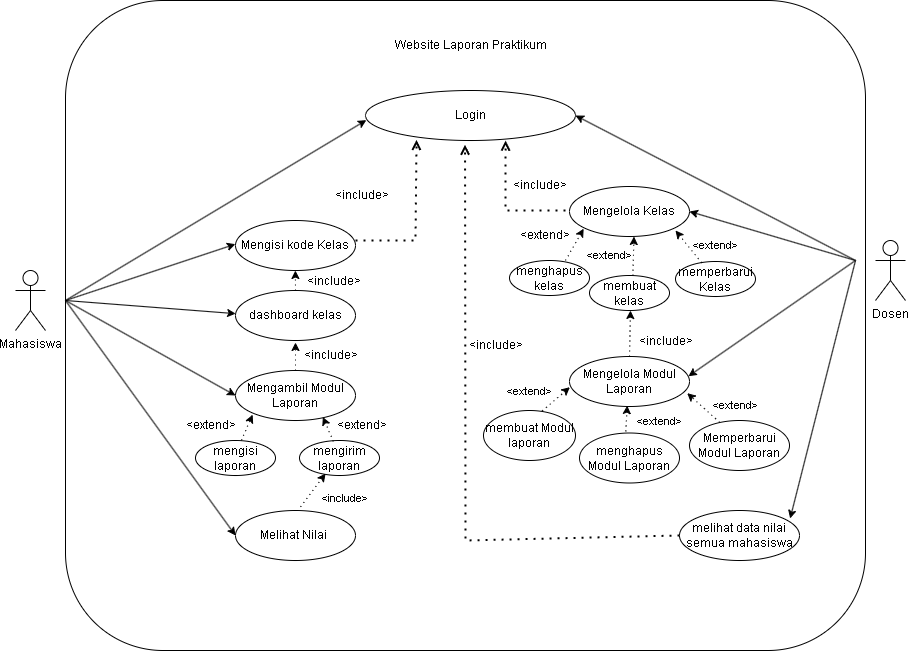

The diagram above was exported from draw.io. Its source (the exported page's mxGraphModel, read from the mxfile embedded in the PNG):
<mxGraphModel dx="1405" dy="1894" grid="1" gridSize="10" guides="1" tooltips="1" connect="1" arrows="1" fold="1" page="1" pageScale="1" pageWidth="850" pageHeight="1100" math="0" shadow="0">
  <root>
    <mxCell id="0" />
    <mxCell id="1" parent="0" />
    <mxCell id="mmeuDXmgnv9LFRNZhUbu-3" value="" style="rounded=1;whiteSpace=wrap;html=1;" vertex="1" parent="1">
      <mxGeometry x="160" y="-30" width="800" height="650" as="geometry" />
    </mxCell>
    <mxCell id="C-UDQq-3lLirF80NQ5AD-1" value="Mahasiswa" style="shape=umlActor;verticalLabelPosition=bottom;verticalAlign=top;html=1;outlineConnect=0;" parent="1" vertex="1">
      <mxGeometry x="110" y="240" width="30" height="60" as="geometry" />
    </mxCell>
    <mxCell id="C-UDQq-3lLirF80NQ5AD-2" value="Dosen&lt;br&gt;" style="shape=umlActor;verticalLabelPosition=bottom;verticalAlign=top;html=1;outlineConnect=0;" parent="1" vertex="1">
      <mxGeometry x="970" y="210" width="30" height="60" as="geometry" />
    </mxCell>
    <mxCell id="C-UDQq-3lLirF80NQ5AD-5" value="Login" style="ellipse;whiteSpace=wrap;html=1;" parent="1" vertex="1">
      <mxGeometry x="460" y="60" width="210" height="50" as="geometry" />
    </mxCell>
    <mxCell id="C-UDQq-3lLirF80NQ5AD-8" value="dashboard kelas" style="ellipse;whiteSpace=wrap;html=1;" parent="1" vertex="1">
      <mxGeometry x="330" y="260" width="120" height="50" as="geometry" />
    </mxCell>
    <mxCell id="C-UDQq-3lLirF80NQ5AD-45" style="edgeStyle=orthogonalEdgeStyle;rounded=0;orthogonalLoop=1;jettySize=auto;html=1;exitX=0.5;exitY=0;exitDx=0;exitDy=0;dashed=1;dashPattern=1 4;" parent="1" source="C-UDQq-3lLirF80NQ5AD-11" edge="1">
      <mxGeometry relative="1" as="geometry">
        <mxPoint x="390" y="312" as="targetPoint" />
      </mxGeometry>
    </mxCell>
    <mxCell id="C-UDQq-3lLirF80NQ5AD-11" value="Mengambil Modul Laporan" style="ellipse;whiteSpace=wrap;html=1;" parent="1" vertex="1">
      <mxGeometry x="330" y="340" width="120" height="50" as="geometry" />
    </mxCell>
    <mxCell id="C-UDQq-3lLirF80NQ5AD-13" value="Mengelola Kelas" style="ellipse;whiteSpace=wrap;html=1;" parent="1" vertex="1">
      <mxGeometry x="664" y="156" width="120" height="50" as="geometry" />
    </mxCell>
    <mxCell id="C-UDQq-3lLirF80NQ5AD-14" value="Mengelola Modul Laporan" style="ellipse;whiteSpace=wrap;html=1;" parent="1" vertex="1">
      <mxGeometry x="664" y="326" width="120" height="50" as="geometry" />
    </mxCell>
    <mxCell id="C-UDQq-3lLirF80NQ5AD-15" value="melihat data nilai semua mahasiswa" style="ellipse;whiteSpace=wrap;html=1;" parent="1" vertex="1">
      <mxGeometry x="774" y="480" width="120" height="50" as="geometry" />
    </mxCell>
    <mxCell id="C-UDQq-3lLirF80NQ5AD-18" value="mengisi laporan" style="ellipse;whiteSpace=wrap;html=1;" parent="1" vertex="1">
      <mxGeometry x="290" y="410" width="80" height="35" as="geometry" />
    </mxCell>
    <mxCell id="C-UDQq-3lLirF80NQ5AD-19" value="mengirim laporan" style="ellipse;whiteSpace=wrap;html=1;" parent="1" vertex="1">
      <mxGeometry x="394" y="410" width="80" height="35" as="geometry" />
    </mxCell>
    <mxCell id="C-UDQq-3lLirF80NQ5AD-20" value="Melihat Nilai&amp;nbsp;" style="ellipse;whiteSpace=wrap;html=1;" parent="1" vertex="1">
      <mxGeometry x="330" y="480" width="120" height="50" as="geometry" />
    </mxCell>
    <mxCell id="C-UDQq-3lLirF80NQ5AD-21" value="Mengisi kode Kelas" style="ellipse;whiteSpace=wrap;html=1;" parent="1" vertex="1">
      <mxGeometry x="330" y="190" width="120" height="50" as="geometry" />
    </mxCell>
    <mxCell id="C-UDQq-3lLirF80NQ5AD-22" value="menghapus&lt;br&gt;kelas" style="ellipse;whiteSpace=wrap;html=1;" parent="1" vertex="1">
      <mxGeometry x="604" y="230" width="80" height="35" as="geometry" />
    </mxCell>
    <mxCell id="C-UDQq-3lLirF80NQ5AD-23" value="membuat&lt;br&gt;kelas" style="ellipse;whiteSpace=wrap;html=1;" parent="1" vertex="1">
      <mxGeometry x="684" y="245" width="80" height="35" as="geometry" />
    </mxCell>
    <mxCell id="C-UDQq-3lLirF80NQ5AD-24" value="memperbarui&lt;br&gt;Kelas" style="ellipse;whiteSpace=wrap;html=1;" parent="1" vertex="1">
      <mxGeometry x="770" y="231" width="80" height="35" as="geometry" />
    </mxCell>
    <mxCell id="C-UDQq-3lLirF80NQ5AD-25" value="membuat Modul laporan" style="ellipse;whiteSpace=wrap;html=1;" parent="1" vertex="1">
      <mxGeometry x="578" y="380" width="92" height="50" as="geometry" />
    </mxCell>
    <mxCell id="C-UDQq-3lLirF80NQ5AD-26" value="menghapus&lt;br&gt;Modul Laporan" style="ellipse;whiteSpace=wrap;html=1;" parent="1" vertex="1">
      <mxGeometry x="674" y="402.5" width="100" height="50" as="geometry" />
    </mxCell>
    <mxCell id="C-UDQq-3lLirF80NQ5AD-27" value="Memperbarui&lt;br&gt;Modul Laporan" style="ellipse;whiteSpace=wrap;html=1;" parent="1" vertex="1">
      <mxGeometry x="784" y="390" width="100" height="50" as="geometry" />
    </mxCell>
    <mxCell id="C-UDQq-3lLirF80NQ5AD-29" value="" style="endArrow=classic;html=1;rounded=0;endFill=1;entryX=0.004;entryY=0.593;entryDx=0;entryDy=0;entryPerimeter=0;" parent="1" target="C-UDQq-3lLirF80NQ5AD-5" edge="1">
      <mxGeometry width="50" height="50" relative="1" as="geometry">
        <mxPoint x="160" y="270" as="sourcePoint" />
        <mxPoint x="200" y="240" as="targetPoint" />
      </mxGeometry>
    </mxCell>
    <mxCell id="C-UDQq-3lLirF80NQ5AD-30" value="Website Laporan Praktikum" style="text;html=1;align=center;verticalAlign=middle;resizable=0;points=[];autosize=1;strokeColor=none;fillColor=none;" parent="1" vertex="1">
      <mxGeometry x="475" width="180" height="30" as="geometry" />
    </mxCell>
    <mxCell id="C-UDQq-3lLirF80NQ5AD-31" value="" style="endArrow=classic;html=1;rounded=0;endFill=1;entryX=-0.001;entryY=0.473;entryDx=0;entryDy=0;entryPerimeter=0;" parent="1" target="C-UDQq-3lLirF80NQ5AD-21" edge="1">
      <mxGeometry width="50" height="50" relative="1" as="geometry">
        <mxPoint x="160" y="270" as="sourcePoint" />
        <mxPoint x="421" y="140" as="targetPoint" />
      </mxGeometry>
    </mxCell>
    <mxCell id="C-UDQq-3lLirF80NQ5AD-32" value="" style="endArrow=classic;html=1;rounded=0;endFill=1;entryX=0.001;entryY=0.463;entryDx=0;entryDy=0;entryPerimeter=0;" parent="1" target="C-UDQq-3lLirF80NQ5AD-8" edge="1">
      <mxGeometry width="50" height="50" relative="1" as="geometry">
        <mxPoint x="160" y="270" as="sourcePoint" />
        <mxPoint x="336" y="225" as="targetPoint" />
      </mxGeometry>
    </mxCell>
    <mxCell id="C-UDQq-3lLirF80NQ5AD-33" style="edgeStyle=orthogonalEdgeStyle;rounded=0;orthogonalLoop=1;jettySize=auto;html=1;exitX=0.5;exitY=1;exitDx=0;exitDy=0;" parent="1" source="C-UDQq-3lLirF80NQ5AD-18" target="C-UDQq-3lLirF80NQ5AD-18" edge="1">
      <mxGeometry relative="1" as="geometry" />
    </mxCell>
    <mxCell id="C-UDQq-3lLirF80NQ5AD-34" value="" style="endArrow=classic;html=1;rounded=0;endFill=1;entryX=0;entryY=0.5;entryDx=0;entryDy=0;" parent="1" target="C-UDQq-3lLirF80NQ5AD-11" edge="1">
      <mxGeometry width="50" height="50" relative="1" as="geometry">
        <mxPoint x="160" y="270" as="sourcePoint" />
        <mxPoint x="337" y="293" as="targetPoint" />
      </mxGeometry>
    </mxCell>
    <mxCell id="C-UDQq-3lLirF80NQ5AD-37" value="" style="endArrow=classic;html=1;rounded=0;endFill=1;entryX=0;entryY=0.5;entryDx=0;entryDy=0;" parent="1" target="C-UDQq-3lLirF80NQ5AD-20" edge="1">
      <mxGeometry width="50" height="50" relative="1" as="geometry">
        <mxPoint x="160" y="270" as="sourcePoint" />
        <mxPoint x="340" y="375" as="targetPoint" />
      </mxGeometry>
    </mxCell>
    <mxCell id="C-UDQq-3lLirF80NQ5AD-39" value="" style="endArrow=open;dashed=1;html=1;dashPattern=1 3;strokeWidth=2;rounded=0;entryX=0.243;entryY=0.987;entryDx=0;entryDy=0;entryPerimeter=0;endFill=0;" parent="1" target="C-UDQq-3lLirF80NQ5AD-5" edge="1">
      <mxGeometry width="50" height="50" relative="1" as="geometry">
        <mxPoint x="450" y="210" as="sourcePoint" />
        <mxPoint x="500" y="160" as="targetPoint" />
        <Array as="points">
          <mxPoint x="510" y="210" />
        </Array>
      </mxGeometry>
    </mxCell>
    <mxCell id="C-UDQq-3lLirF80NQ5AD-49" value="" style="endArrow=classic;html=1;rounded=0;entryX=0.143;entryY=0.883;entryDx=0;entryDy=0;entryPerimeter=0;dashed=1;dashPattern=1 4;exitX=0.942;exitY=0.996;exitDx=0;exitDy=0;exitPerimeter=0;" parent="1" source="C-UDQq-3lLirF80NQ5AD-62" target="C-UDQq-3lLirF80NQ5AD-11" edge="1">
      <mxGeometry width="50" height="50" relative="1" as="geometry">
        <mxPoint x="330" y="402.5" as="sourcePoint" />
        <mxPoint x="380" y="352.5" as="targetPoint" />
      </mxGeometry>
    </mxCell>
    <mxCell id="C-UDQq-3lLirF80NQ5AD-50" value="" style="endArrow=classic;html=1;rounded=0;entryX=0.728;entryY=0.929;entryDx=0;entryDy=0;entryPerimeter=0;exitX=0.422;exitY=0.026;exitDx=0;exitDy=0;exitPerimeter=0;dashed=1;dashPattern=1 4;" parent="1" source="C-UDQq-3lLirF80NQ5AD-19" target="C-UDQq-3lLirF80NQ5AD-11" edge="1">
      <mxGeometry width="50" height="50" relative="1" as="geometry">
        <mxPoint x="400" y="408.5" as="sourcePoint" />
        <mxPoint x="417" y="390" as="targetPoint" />
      </mxGeometry>
    </mxCell>
    <mxCell id="C-UDQq-3lLirF80NQ5AD-53" value="" style="endArrow=classic;html=1;rounded=0;entryX=0.326;entryY=0.944;entryDx=0;entryDy=0;entryPerimeter=0;dashed=1;dashPattern=1 4;exitX=0.542;exitY=-0.071;exitDx=0;exitDy=0;exitPerimeter=0;" parent="1" source="C-UDQq-3lLirF80NQ5AD-20" target="C-UDQq-3lLirF80NQ5AD-19" edge="1">
      <mxGeometry width="50" height="50" relative="1" as="geometry">
        <mxPoint x="390" y="470" as="sourcePoint" />
        <mxPoint x="407" y="451.5" as="targetPoint" />
      </mxGeometry>
    </mxCell>
    <mxCell id="C-UDQq-3lLirF80NQ5AD-55" value="&amp;lt;include&amp;gt;" style="text;html=1;align=center;verticalAlign=middle;resizable=0;points=[];autosize=1;strokeColor=none;fillColor=none;" parent="1" vertex="1">
      <mxGeometry x="388" y="236" width="80" height="30" as="geometry" />
    </mxCell>
    <mxCell id="C-UDQq-3lLirF80NQ5AD-58" style="edgeStyle=orthogonalEdgeStyle;rounded=0;orthogonalLoop=1;jettySize=auto;html=1;dashed=1;dashPattern=1 4;" parent="1" edge="1">
      <mxGeometry relative="1" as="geometry">
        <mxPoint x="390" y="260" as="sourcePoint" />
        <mxPoint x="389.88" y="240" as="targetPoint" />
      </mxGeometry>
    </mxCell>
    <mxCell id="C-UDQq-3lLirF80NQ5AD-59" value="&amp;lt;include&amp;gt;" style="text;html=1;align=center;verticalAlign=middle;resizable=0;points=[];autosize=1;strokeColor=none;fillColor=none;" parent="1" vertex="1">
      <mxGeometry x="385" y="310" width="80" height="30" as="geometry" />
    </mxCell>
    <mxCell id="C-UDQq-3lLirF80NQ5AD-60" value="&amp;lt;include&amp;gt;" style="text;html=1;align=center;verticalAlign=middle;resizable=0;points=[];autosize=1;strokeColor=none;fillColor=none;rotation=0;fontSize=11;" parent="1" vertex="1">
      <mxGeometry x="404" y="452.5" width="70" height="30" as="geometry" />
    </mxCell>
    <mxCell id="C-UDQq-3lLirF80NQ5AD-61" value="&amp;lt;extend&amp;gt;" style="text;html=1;align=center;verticalAlign=middle;resizable=0;points=[];autosize=1;strokeColor=none;fillColor=none;fontSize=12;" parent="1" vertex="1">
      <mxGeometry x="421" y="380" width="70" height="30" as="geometry" />
    </mxCell>
    <mxCell id="C-UDQq-3lLirF80NQ5AD-62" value="&amp;lt;extend&amp;gt;" style="text;html=1;align=center;verticalAlign=middle;resizable=0;points=[];autosize=1;strokeColor=none;fillColor=none;rotation=0;fontSize=12;" parent="1" vertex="1">
      <mxGeometry x="270" y="380" width="70" height="30" as="geometry" />
    </mxCell>
    <mxCell id="C-UDQq-3lLirF80NQ5AD-63" value="&amp;lt;include&amp;gt;" style="text;html=1;align=center;verticalAlign=middle;resizable=0;points=[];autosize=1;strokeColor=none;fillColor=none;" parent="1" vertex="1">
      <mxGeometry x="416" y="150" width="80" height="30" as="geometry" />
    </mxCell>
    <mxCell id="C-UDQq-3lLirF80NQ5AD-66" value="" style="endArrow=open;dashed=1;html=1;dashPattern=1 3;strokeWidth=2;rounded=0;entryX=0.667;entryY=1;entryDx=0;entryDy=0;entryPerimeter=0;endFill=0;" parent="1" target="C-UDQq-3lLirF80NQ5AD-5" edge="1">
      <mxGeometry width="50" height="50" relative="1" as="geometry">
        <mxPoint x="660" y="180" as="sourcePoint" />
        <mxPoint x="595.5" y="105" as="targetPoint" />
        <Array as="points">
          <mxPoint x="650" y="180" />
          <mxPoint x="630" y="180" />
          <mxPoint x="600" y="180" />
        </Array>
      </mxGeometry>
    </mxCell>
    <mxCell id="C-UDQq-3lLirF80NQ5AD-67" value="" style="endArrow=classic;html=1;rounded=0;entryX=0.118;entryY=0.844;entryDx=0;entryDy=0;entryPerimeter=0;exitX=0.7;exitY=0;exitDx=0;exitDy=0;exitPerimeter=0;dashed=1;dashPattern=1 4;" parent="1" source="C-UDQq-3lLirF80NQ5AD-22" target="C-UDQq-3lLirF80NQ5AD-13" edge="1">
      <mxGeometry width="50" height="50" relative="1" as="geometry">
        <mxPoint x="649.5" y="221" as="sourcePoint" />
        <mxPoint x="638.5" y="196" as="targetPoint" />
      </mxGeometry>
    </mxCell>
    <mxCell id="C-UDQq-3lLirF80NQ5AD-68" value="&amp;lt;extend&amp;gt;" style="text;html=1;align=center;verticalAlign=middle;resizable=0;points=[];autosize=1;strokeColor=none;fillColor=none;fontSize=12;" parent="1" vertex="1">
      <mxGeometry x="604" y="190" width="70" height="30" as="geometry" />
    </mxCell>
    <mxCell id="C-UDQq-3lLirF80NQ5AD-69" value="" style="endArrow=classic;html=1;rounded=0;entryX=0.118;entryY=0.844;entryDx=0;entryDy=0;entryPerimeter=0;exitX=0.542;exitY=0.006;exitDx=0;exitDy=0;exitPerimeter=0;dashed=1;dashPattern=1 4;" parent="1" source="C-UDQq-3lLirF80NQ5AD-23" edge="1">
      <mxGeometry width="50" height="50" relative="1" as="geometry">
        <mxPoint x="700" y="229" as="sourcePoint" />
        <mxPoint x="728.5" y="206" as="targetPoint" />
      </mxGeometry>
    </mxCell>
    <mxCell id="C-UDQq-3lLirF80NQ5AD-70" value="" style="endArrow=classic;html=1;rounded=0;exitX=0.328;exitY=0.04;exitDx=0;exitDy=0;exitPerimeter=0;dashed=1;dashPattern=1 4;" parent="1" source="C-UDQq-3lLirF80NQ5AD-24" edge="1">
      <mxGeometry width="50" height="50" relative="1" as="geometry">
        <mxPoint x="764" y="240" as="sourcePoint" />
        <mxPoint x="770" y="200" as="targetPoint" />
      </mxGeometry>
    </mxCell>
    <mxCell id="C-UDQq-3lLirF80NQ5AD-71" value="&amp;lt;extend&amp;gt;" style="text;html=1;align=center;verticalAlign=middle;resizable=0;points=[];autosize=1;strokeColor=none;fillColor=none;fontSize=11;" parent="1" vertex="1">
      <mxGeometry x="674" y="210" width="60" height="30" as="geometry" />
    </mxCell>
    <mxCell id="C-UDQq-3lLirF80NQ5AD-72" value="&amp;lt;extend&amp;gt;" style="text;html=1;align=center;verticalAlign=middle;resizable=0;points=[];autosize=1;strokeColor=none;fillColor=none;fontSize=11;" parent="1" vertex="1">
      <mxGeometry x="780" y="200" width="60" height="30" as="geometry" />
    </mxCell>
    <mxCell id="C-UDQq-3lLirF80NQ5AD-74" value="&amp;lt;include&amp;gt;" style="text;html=1;align=center;verticalAlign=middle;resizable=0;points=[];autosize=1;strokeColor=none;fillColor=none;" parent="1" vertex="1">
      <mxGeometry x="594" y="140" width="80" height="30" as="geometry" />
    </mxCell>
    <mxCell id="C-UDQq-3lLirF80NQ5AD-76" value="" style="endArrow=classic;html=1;rounded=0;entryX=0.326;entryY=0.944;entryDx=0;entryDy=0;entryPerimeter=0;dashed=1;dashPattern=1 4;exitX=0.5;exitY=0;exitDx=0;exitDy=0;" parent="1" source="C-UDQq-3lLirF80NQ5AD-14" edge="1">
      <mxGeometry width="50" height="50" relative="1" as="geometry">
        <mxPoint x="700" y="313" as="sourcePoint" />
        <mxPoint x="725" y="280" as="targetPoint" />
      </mxGeometry>
    </mxCell>
    <mxCell id="C-UDQq-3lLirF80NQ5AD-77" value="&amp;lt;include&amp;gt;" style="text;html=1;align=center;verticalAlign=middle;resizable=0;points=[];autosize=1;strokeColor=none;fillColor=none;" parent="1" vertex="1">
      <mxGeometry x="720" y="296" width="80" height="30" as="geometry" />
    </mxCell>
    <mxCell id="C-UDQq-3lLirF80NQ5AD-78" value="" style="endArrow=classic;html=1;rounded=0;entryX=0.003;entryY=0.614;entryDx=0;entryDy=0;entryPerimeter=0;dashed=1;dashPattern=1 4;exitX=0.638;exitY=0.009;exitDx=0;exitDy=0;exitPerimeter=0;" parent="1" source="C-UDQq-3lLirF80NQ5AD-25" target="C-UDQq-3lLirF80NQ5AD-14" edge="1">
      <mxGeometry width="50" height="50" relative="1" as="geometry">
        <mxPoint x="626.5" y="376" as="sourcePoint" />
        <mxPoint x="651.5" y="343" as="targetPoint" />
      </mxGeometry>
    </mxCell>
    <mxCell id="C-UDQq-3lLirF80NQ5AD-79" value="" style="endArrow=classic;html=1;rounded=0;entryX=0.481;entryY=0.982;entryDx=0;entryDy=0;entryPerimeter=0;dashed=1;dashPattern=1 4;exitX=0.463;exitY=-0.032;exitDx=0;exitDy=0;exitPerimeter=0;" parent="1" source="C-UDQq-3lLirF80NQ5AD-26" target="C-UDQq-3lLirF80NQ5AD-14" edge="1">
      <mxGeometry width="50" height="50" relative="1" as="geometry">
        <mxPoint x="706.5" y="399" as="sourcePoint" />
        <mxPoint x="741.5" y="376" as="targetPoint" />
      </mxGeometry>
    </mxCell>
    <mxCell id="C-UDQq-3lLirF80NQ5AD-80" value="" style="endArrow=classic;html=1;rounded=0;entryX=0.981;entryY=0.733;entryDx=0;entryDy=0;entryPerimeter=0;dashed=1;dashPattern=1 4;exitX=0.301;exitY=0.036;exitDx=0;exitDy=0;exitPerimeter=0;" parent="1" source="C-UDQq-3lLirF80NQ5AD-27" target="C-UDQq-3lLirF80NQ5AD-14" edge="1">
      <mxGeometry width="50" height="50" relative="1" as="geometry">
        <mxPoint x="800" y="380" as="sourcePoint" />
        <mxPoint x="835" y="357" as="targetPoint" />
      </mxGeometry>
    </mxCell>
    <mxCell id="C-UDQq-3lLirF80NQ5AD-81" value="&amp;lt;extend&amp;gt;" style="text;html=1;align=center;verticalAlign=middle;resizable=0;points=[];autosize=1;strokeColor=none;fillColor=none;fontSize=11;" parent="1" vertex="1">
      <mxGeometry x="800" y="360" width="60" height="30" as="geometry" />
    </mxCell>
    <mxCell id="C-UDQq-3lLirF80NQ5AD-82" value="&amp;lt;extend&amp;gt;" style="text;html=1;align=center;verticalAlign=middle;resizable=0;points=[];autosize=1;strokeColor=none;fillColor=none;fontSize=11;" parent="1" vertex="1">
      <mxGeometry x="724" y="376" width="60" height="30" as="geometry" />
    </mxCell>
    <mxCell id="C-UDQq-3lLirF80NQ5AD-83" value="&amp;lt;extend&amp;gt;" style="text;html=1;align=center;verticalAlign=middle;resizable=0;points=[];autosize=1;strokeColor=none;fillColor=none;fontSize=11;rotation=0;" parent="1" vertex="1">
      <mxGeometry x="594" y="346" width="60" height="30" as="geometry" />
    </mxCell>
    <mxCell id="C-UDQq-3lLirF80NQ5AD-84" value="" style="endArrow=open;dashed=1;html=1;dashPattern=1 3;strokeWidth=2;rounded=0;entryX=0.474;entryY=1.083;entryDx=0;entryDy=0;endFill=0;exitX=0;exitY=0.5;exitDx=0;exitDy=0;entryPerimeter=0;" parent="1" source="C-UDQq-3lLirF80NQ5AD-15" target="C-UDQq-3lLirF80NQ5AD-5" edge="1">
      <mxGeometry width="50" height="50" relative="1" as="geometry">
        <mxPoint x="507" y="482.5" as="sourcePoint" />
        <mxPoint x="568" y="381.5" as="targetPoint" />
        <Array as="points">
          <mxPoint x="560" y="510" />
        </Array>
      </mxGeometry>
    </mxCell>
    <mxCell id="C-UDQq-3lLirF80NQ5AD-85" value="&amp;lt;include&amp;gt;" style="text;html=1;align=center;verticalAlign=middle;resizable=0;points=[];autosize=1;strokeColor=none;fillColor=none;" parent="1" vertex="1">
      <mxGeometry x="550" y="300" width="80" height="30" as="geometry" />
    </mxCell>
    <mxCell id="C-UDQq-3lLirF80NQ5AD-86" value="" style="endArrow=none;html=1;rounded=0;exitX=1;exitY=0.5;exitDx=0;exitDy=0;startArrow=classic;startFill=1;" parent="1" source="C-UDQq-3lLirF80NQ5AD-5" edge="1">
      <mxGeometry width="50" height="50" relative="1" as="geometry">
        <mxPoint x="690" y="80" as="sourcePoint" />
        <mxPoint x="950" y="230" as="targetPoint" />
      </mxGeometry>
    </mxCell>
    <mxCell id="C-UDQq-3lLirF80NQ5AD-88" value="" style="endArrow=none;html=1;rounded=0;exitX=1;exitY=0.5;exitDx=0;exitDy=0;startArrow=classic;startFill=1;" parent="1" source="C-UDQq-3lLirF80NQ5AD-13" edge="1">
      <mxGeometry width="50" height="50" relative="1" as="geometry">
        <mxPoint x="700" y="90" as="sourcePoint" />
        <mxPoint x="950" y="230" as="targetPoint" />
      </mxGeometry>
    </mxCell>
    <mxCell id="C-UDQq-3lLirF80NQ5AD-89" value="" style="endArrow=none;html=1;rounded=0;exitX=0.991;exitY=0.395;exitDx=0;exitDy=0;exitPerimeter=0;startArrow=classic;startFill=1;" parent="1" source="C-UDQq-3lLirF80NQ5AD-14" edge="1">
      <mxGeometry width="50" height="50" relative="1" as="geometry">
        <mxPoint x="794" y="191" as="sourcePoint" />
        <mxPoint x="950" y="230" as="targetPoint" />
      </mxGeometry>
    </mxCell>
    <mxCell id="C-UDQq-3lLirF80NQ5AD-90" value="" style="endArrow=none;html=1;rounded=0;exitX=0.922;exitY=0.16;exitDx=0;exitDy=0;startArrow=classic;startFill=1;exitPerimeter=0;" parent="1" source="C-UDQq-3lLirF80NQ5AD-15" edge="1">
      <mxGeometry width="50" height="50" relative="1" as="geometry">
        <mxPoint x="793" y="356" as="sourcePoint" />
        <mxPoint x="950" y="230" as="targetPoint" />
      </mxGeometry>
    </mxCell>
  </root>
</mxGraphModel>